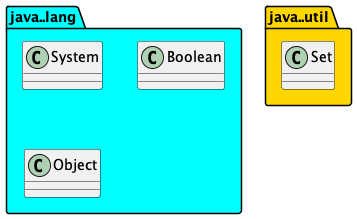

The diagram above was rendered by PlantUML. Its source (embedded in the PNG):
@startuml

set namespaceSeparator ..

namespace java..lang #00FFFF {
	class System
	class Boolean
	class Object
}

namespace java..util #gold{
	class Set
}

@enduml